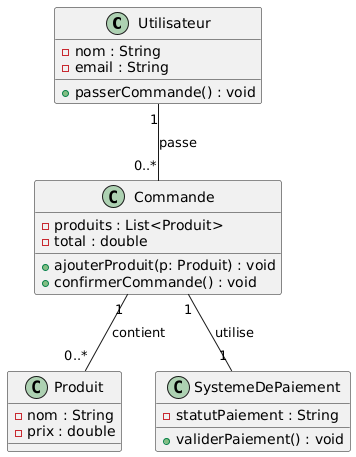

The diagram above was rendered by PlantUML. Its source (embedded in the PNG):
@startuml
class Utilisateur {
  -nom : String
  -email : String
  +passerCommande() : void
}

class Produit {
  -nom : String
  -prix : double
}

class Commande {
  -produits : List<Produit>
  -total : double
  +ajouterProduit(p: Produit) : void
  +confirmerCommande() : void
}

class SystemeDePaiement {
  -statutPaiement : String
  +validerPaiement() : void
}

Utilisateur "1" -- "0..*" Commande : passe
Commande "1" -- "0..*" Produit : contient
Commande "1" -- "1" SystemeDePaiement : utilise
@enduml